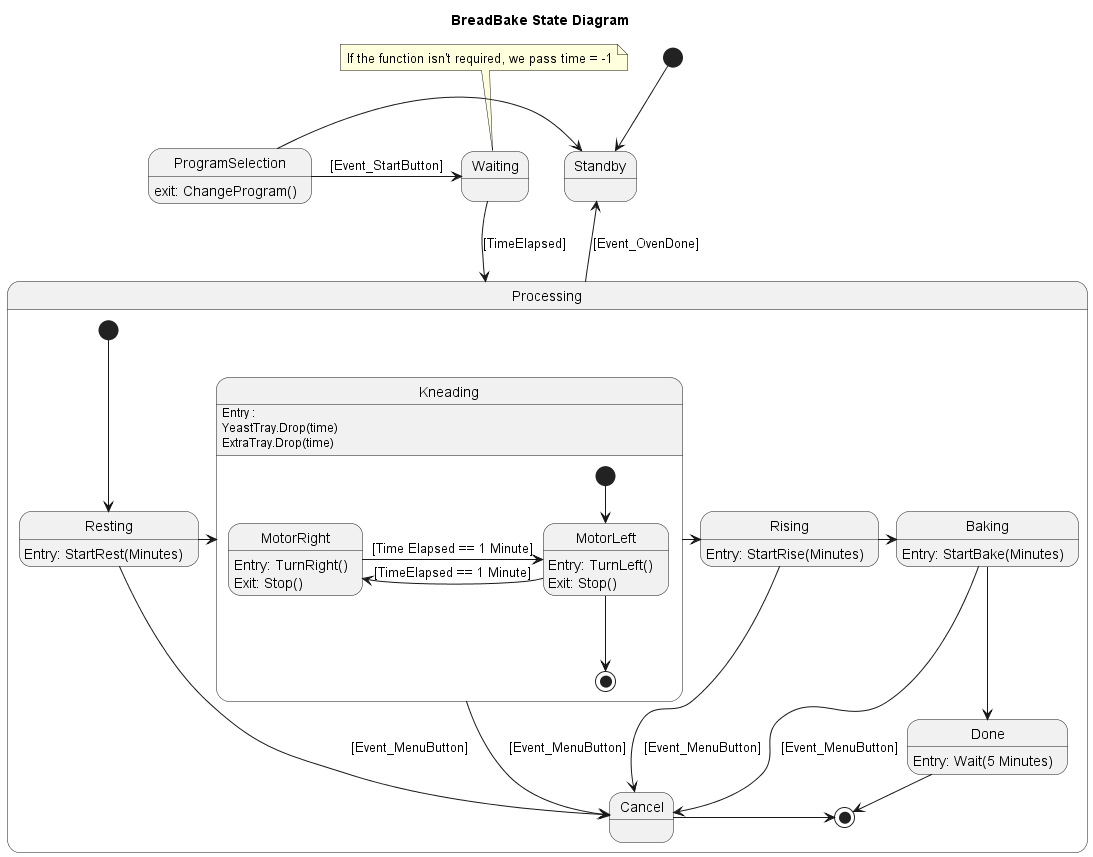

The diagram above was rendered by PlantUML. Its source (embedded in the PNG):
@startuml BreadBake
Title BreadBake State Diagram

state ProgramSelection
    ProgramSelection: exit: ChangeProgram()

[*] -down-> Standby

Standby -> ProgramSelection : [Event_MenuButton]
ProgramSelection -> Standby
ProgramSelection -> Waiting : [Event_StartButton]
Waiting -> Processing : [TimeElapsed]

note top of Waiting
    If the function isn't required, we pass time = -1
end note

state Processing {
    state Baking
        Baking: Entry: StartBake(Minutes)
    state Resting
        Resting: Entry: StartRest(Minutes)
    state Rising
        Rising: Entry: StartRise(Minutes)
    state Done
        Done: Entry: Wait(5 Minutes)

    state Kneading {
    Kneading: Entry : 
    Kneading: YeastTray.Drop(time)
    Kneading: ExtraTray.Drop(time)

    state MotorLeft
        MotorLeft: Entry: TurnLeft()
        MotorLeft: Exit: Stop()
    state MotorRight
        MotorRight: Entry: TurnRight()
        MotorRight: Exit: Stop()

    [*] --> MotorLeft

    MotorLeft -Left-> MotorRight : [TimeElapsed == 1 Minute]
    MotorRight -Right-> MotorLeft : [Time Elapsed == 1 Minute]
    MotorLeft --Down-> [*]
    }

    [*] -down-> Resting
    Resting --right-> Kneading 
    Kneading -> Rising 
    Rising -> Baking
    Baking -right-> Done
    Done -> [*] : [TaskNr != done || Event_MenuButton]

    Resting -down-> Cancel : [Event_MenuButton]
    Kneading -down-> Cancel : [Event_MenuButton]
    Rising -down-> Cancel : [Event_MenuButton]
    Baking -down-> Cancel : [Event_MenuButton]

    Cancel->[*]
}

Processing --> Standby : [Event_OvenDone]
@enduml